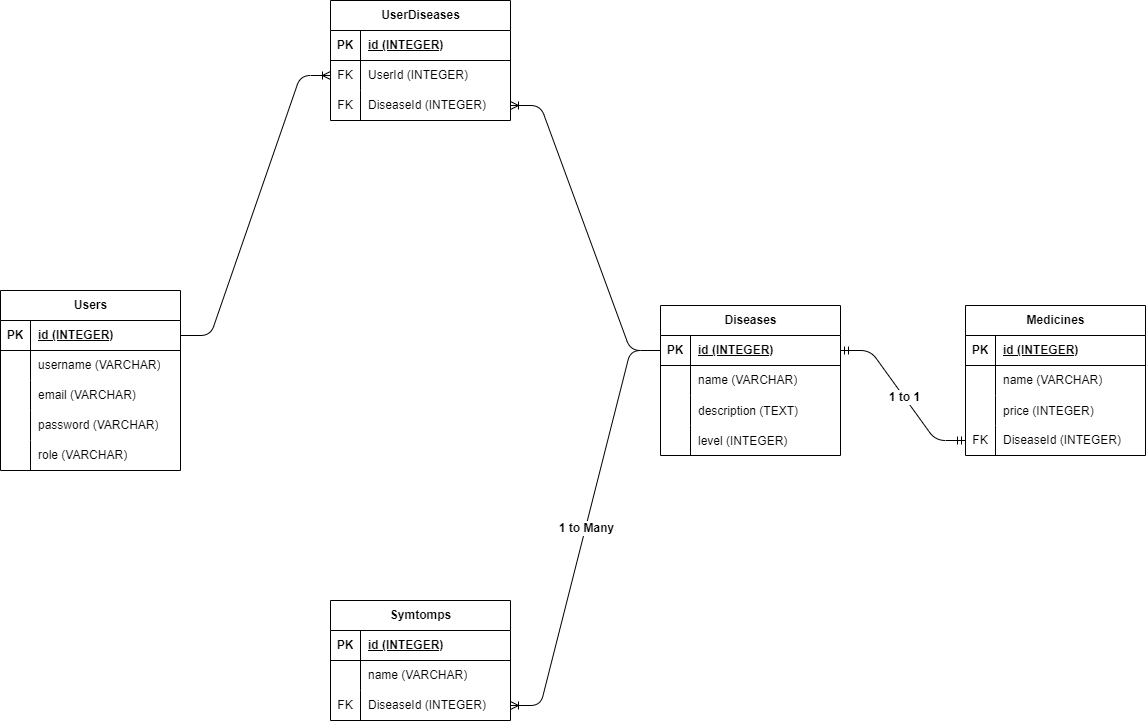

The diagram above was exported from draw.io. Its source (the exported page's mxGraphModel, read from the mxfile embedded in the PNG):
<mxGraphModel dx="1072" dy="398" grid="1" gridSize="10" guides="1" tooltips="1" connect="1" arrows="1" fold="1" page="1" pageScale="1" pageWidth="1500" pageHeight="1000" math="0" shadow="0">
  <root>
    <mxCell id="0" />
    <mxCell id="1" parent="0" />
    <mxCell id="2" value="Users" style="shape=table;startSize=30;container=1;collapsible=1;childLayout=tableLayout;fixedRows=1;rowLines=0;fontStyle=1;align=center;resizeLast=1;html=1;" parent="1" vertex="1">
      <mxGeometry x="178" y="430" width="180" height="180" as="geometry" />
    </mxCell>
    <mxCell id="3" value="" style="shape=tableRow;horizontal=0;startSize=0;swimlaneHead=0;swimlaneBody=0;fillColor=none;collapsible=0;dropTarget=0;points=[[0,0.5],[1,0.5]];portConstraint=eastwest;top=0;left=0;right=0;bottom=1;" parent="2" vertex="1">
      <mxGeometry y="30" width="180" height="30" as="geometry" />
    </mxCell>
    <mxCell id="4" value="PK" style="shape=partialRectangle;connectable=0;fillColor=none;top=0;left=0;bottom=0;right=0;fontStyle=1;overflow=hidden;whiteSpace=wrap;html=1;" parent="3" vertex="1">
      <mxGeometry width="30" height="30" as="geometry">
        <mxRectangle width="30" height="30" as="alternateBounds" />
      </mxGeometry>
    </mxCell>
    <mxCell id="5" value="id (INTEGER)" style="shape=partialRectangle;connectable=0;fillColor=none;top=0;left=0;bottom=0;right=0;align=left;spacingLeft=6;fontStyle=5;overflow=hidden;whiteSpace=wrap;html=1;" parent="3" vertex="1">
      <mxGeometry x="30" width="150" height="30" as="geometry">
        <mxRectangle width="150" height="30" as="alternateBounds" />
      </mxGeometry>
    </mxCell>
    <mxCell id="6" value="" style="shape=tableRow;horizontal=0;startSize=0;swimlaneHead=0;swimlaneBody=0;fillColor=none;collapsible=0;dropTarget=0;points=[[0,0.5],[1,0.5]];portConstraint=eastwest;top=0;left=0;right=0;bottom=0;" parent="2" vertex="1">
      <mxGeometry y="60" width="180" height="30" as="geometry" />
    </mxCell>
    <mxCell id="7" value="" style="shape=partialRectangle;connectable=0;fillColor=none;top=0;left=0;bottom=0;right=0;editable=1;overflow=hidden;whiteSpace=wrap;html=1;" parent="6" vertex="1">
      <mxGeometry width="30" height="30" as="geometry">
        <mxRectangle width="30" height="30" as="alternateBounds" />
      </mxGeometry>
    </mxCell>
    <mxCell id="8" value="username (VARCHAR)" style="shape=partialRectangle;connectable=0;fillColor=none;top=0;left=0;bottom=0;right=0;align=left;spacingLeft=6;overflow=hidden;whiteSpace=wrap;html=1;" parent="6" vertex="1">
      <mxGeometry x="30" width="150" height="30" as="geometry">
        <mxRectangle width="150" height="30" as="alternateBounds" />
      </mxGeometry>
    </mxCell>
    <mxCell id="9" value="" style="shape=tableRow;horizontal=0;startSize=0;swimlaneHead=0;swimlaneBody=0;fillColor=none;collapsible=0;dropTarget=0;points=[[0,0.5],[1,0.5]];portConstraint=eastwest;top=0;left=0;right=0;bottom=0;" parent="2" vertex="1">
      <mxGeometry y="90" width="180" height="30" as="geometry" />
    </mxCell>
    <mxCell id="10" value="" style="shape=partialRectangle;connectable=0;fillColor=none;top=0;left=0;bottom=0;right=0;editable=1;overflow=hidden;whiteSpace=wrap;html=1;" parent="9" vertex="1">
      <mxGeometry width="30" height="30" as="geometry">
        <mxRectangle width="30" height="30" as="alternateBounds" />
      </mxGeometry>
    </mxCell>
    <mxCell id="11" value="email (VARCHAR)" style="shape=partialRectangle;connectable=0;fillColor=none;top=0;left=0;bottom=0;right=0;align=left;spacingLeft=6;overflow=hidden;whiteSpace=wrap;html=1;" parent="9" vertex="1">
      <mxGeometry x="30" width="150" height="30" as="geometry">
        <mxRectangle width="150" height="30" as="alternateBounds" />
      </mxGeometry>
    </mxCell>
    <mxCell id="12" value="" style="shape=tableRow;horizontal=0;startSize=0;swimlaneHead=0;swimlaneBody=0;fillColor=none;collapsible=0;dropTarget=0;points=[[0,0.5],[1,0.5]];portConstraint=eastwest;top=0;left=0;right=0;bottom=0;" parent="2" vertex="1">
      <mxGeometry y="120" width="180" height="30" as="geometry" />
    </mxCell>
    <mxCell id="13" value="" style="shape=partialRectangle;connectable=0;fillColor=none;top=0;left=0;bottom=0;right=0;editable=1;overflow=hidden;whiteSpace=wrap;html=1;" parent="12" vertex="1">
      <mxGeometry width="30" height="30" as="geometry">
        <mxRectangle width="30" height="30" as="alternateBounds" />
      </mxGeometry>
    </mxCell>
    <mxCell id="14" value="password (VARCHAR)" style="shape=partialRectangle;connectable=0;fillColor=none;top=0;left=0;bottom=0;right=0;align=left;spacingLeft=6;overflow=hidden;whiteSpace=wrap;html=1;" parent="12" vertex="1">
      <mxGeometry x="30" width="150" height="30" as="geometry">
        <mxRectangle width="150" height="30" as="alternateBounds" />
      </mxGeometry>
    </mxCell>
    <mxCell id="15" value="" style="shape=tableRow;horizontal=0;startSize=0;swimlaneHead=0;swimlaneBody=0;fillColor=none;collapsible=0;dropTarget=0;points=[[0,0.5],[1,0.5]];portConstraint=eastwest;top=0;left=0;right=0;bottom=0;" parent="2" vertex="1">
      <mxGeometry y="150" width="180" height="30" as="geometry" />
    </mxCell>
    <mxCell id="16" value="" style="shape=partialRectangle;connectable=0;fillColor=none;top=0;left=0;bottom=0;right=0;editable=1;overflow=hidden;whiteSpace=wrap;html=1;" parent="15" vertex="1">
      <mxGeometry width="30" height="30" as="geometry">
        <mxRectangle width="30" height="30" as="alternateBounds" />
      </mxGeometry>
    </mxCell>
    <mxCell id="17" value="role (VARCHAR)" style="shape=partialRectangle;connectable=0;fillColor=none;top=0;left=0;bottom=0;right=0;align=left;spacingLeft=6;overflow=hidden;whiteSpace=wrap;html=1;" parent="15" vertex="1">
      <mxGeometry x="30" width="150" height="30" as="geometry">
        <mxRectangle width="150" height="30" as="alternateBounds" />
      </mxGeometry>
    </mxCell>
    <mxCell id="21" value="UserDiseases" style="shape=table;startSize=30;container=1;collapsible=1;childLayout=tableLayout;fixedRows=1;rowLines=0;fontStyle=1;align=center;resizeLast=1;html=1;" parent="1" vertex="1">
      <mxGeometry x="508" y="140" width="180" height="120" as="geometry" />
    </mxCell>
    <mxCell id="22" value="" style="shape=tableRow;horizontal=0;startSize=0;swimlaneHead=0;swimlaneBody=0;fillColor=none;collapsible=0;dropTarget=0;points=[[0,0.5],[1,0.5]];portConstraint=eastwest;top=0;left=0;right=0;bottom=1;" parent="21" vertex="1">
      <mxGeometry y="30" width="180" height="30" as="geometry" />
    </mxCell>
    <mxCell id="23" value="PK" style="shape=partialRectangle;connectable=0;fillColor=none;top=0;left=0;bottom=0;right=0;fontStyle=1;overflow=hidden;whiteSpace=wrap;html=1;" parent="22" vertex="1">
      <mxGeometry width="30" height="30" as="geometry">
        <mxRectangle width="30" height="30" as="alternateBounds" />
      </mxGeometry>
    </mxCell>
    <mxCell id="24" value="&lt;span style=&quot;color: rgb(0, 0, 0);&quot;&gt;id (INTEGER)&lt;/span&gt;" style="shape=partialRectangle;connectable=0;fillColor=none;top=0;left=0;bottom=0;right=0;align=left;spacingLeft=6;fontStyle=5;overflow=hidden;whiteSpace=wrap;html=1;" parent="22" vertex="1">
      <mxGeometry x="30" width="150" height="30" as="geometry">
        <mxRectangle width="150" height="30" as="alternateBounds" />
      </mxGeometry>
    </mxCell>
    <mxCell id="45" value="" style="shape=tableRow;horizontal=0;startSize=0;swimlaneHead=0;swimlaneBody=0;fillColor=none;collapsible=0;dropTarget=0;points=[[0,0.5],[1,0.5]];portConstraint=eastwest;top=0;left=0;right=0;bottom=0;" parent="21" vertex="1">
      <mxGeometry y="60" width="180" height="30" as="geometry" />
    </mxCell>
    <mxCell id="46" value="FK" style="shape=partialRectangle;connectable=0;fillColor=none;top=0;left=0;bottom=0;right=0;fontStyle=0;overflow=hidden;whiteSpace=wrap;html=1;" parent="45" vertex="1">
      <mxGeometry width="30" height="30" as="geometry">
        <mxRectangle width="30" height="30" as="alternateBounds" />
      </mxGeometry>
    </mxCell>
    <mxCell id="47" value="UserId (INTEGER)" style="shape=partialRectangle;connectable=0;fillColor=none;top=0;left=0;bottom=0;right=0;align=left;spacingLeft=6;fontStyle=0;overflow=hidden;whiteSpace=wrap;html=1;" parent="45" vertex="1">
      <mxGeometry x="30" width="150" height="30" as="geometry">
        <mxRectangle width="150" height="30" as="alternateBounds" />
      </mxGeometry>
    </mxCell>
    <mxCell id="52" value="" style="shape=tableRow;horizontal=0;startSize=0;swimlaneHead=0;swimlaneBody=0;fillColor=none;collapsible=0;dropTarget=0;points=[[0,0.5],[1,0.5]];portConstraint=eastwest;top=0;left=0;right=0;bottom=0;" parent="21" vertex="1">
      <mxGeometry y="90" width="180" height="30" as="geometry" />
    </mxCell>
    <mxCell id="53" value="FK" style="shape=partialRectangle;connectable=0;fillColor=none;top=0;left=0;bottom=0;right=0;fontStyle=0;overflow=hidden;whiteSpace=wrap;html=1;" parent="52" vertex="1">
      <mxGeometry width="30" height="30" as="geometry">
        <mxRectangle width="30" height="30" as="alternateBounds" />
      </mxGeometry>
    </mxCell>
    <mxCell id="54" value="DiseaseId (INTEGER)" style="shape=partialRectangle;connectable=0;fillColor=none;top=0;left=0;bottom=0;right=0;align=left;spacingLeft=6;fontStyle=0;overflow=hidden;whiteSpace=wrap;html=1;" parent="52" vertex="1">
      <mxGeometry x="30" width="150" height="30" as="geometry">
        <mxRectangle width="150" height="30" as="alternateBounds" />
      </mxGeometry>
    </mxCell>
    <mxCell id="55" value="Diseases" style="shape=table;startSize=30;container=1;collapsible=1;childLayout=tableLayout;fixedRows=1;rowLines=0;fontStyle=1;align=center;resizeLast=1;html=1;" parent="1" vertex="1">
      <mxGeometry x="838" y="445" width="180" height="150" as="geometry" />
    </mxCell>
    <mxCell id="56" value="" style="shape=tableRow;horizontal=0;startSize=0;swimlaneHead=0;swimlaneBody=0;fillColor=none;collapsible=0;dropTarget=0;points=[[0,0.5],[1,0.5]];portConstraint=eastwest;top=0;left=0;right=0;bottom=1;" parent="55" vertex="1">
      <mxGeometry y="30" width="180" height="30" as="geometry" />
    </mxCell>
    <mxCell id="57" value="PK" style="shape=partialRectangle;connectable=0;fillColor=none;top=0;left=0;bottom=0;right=0;fontStyle=1;overflow=hidden;whiteSpace=wrap;html=1;" parent="56" vertex="1">
      <mxGeometry width="30" height="30" as="geometry">
        <mxRectangle width="30" height="30" as="alternateBounds" />
      </mxGeometry>
    </mxCell>
    <mxCell id="58" value="id (INTEGER)" style="shape=partialRectangle;connectable=0;fillColor=none;top=0;left=0;bottom=0;right=0;align=left;spacingLeft=6;fontStyle=5;overflow=hidden;whiteSpace=wrap;html=1;" parent="56" vertex="1">
      <mxGeometry x="30" width="150" height="30" as="geometry">
        <mxRectangle width="150" height="30" as="alternateBounds" />
      </mxGeometry>
    </mxCell>
    <mxCell id="59" value="" style="shape=tableRow;horizontal=0;startSize=0;swimlaneHead=0;swimlaneBody=0;fillColor=none;collapsible=0;dropTarget=0;points=[[0,0.5],[1,0.5]];portConstraint=eastwest;top=0;left=0;right=0;bottom=0;" parent="55" vertex="1">
      <mxGeometry y="60" width="180" height="30" as="geometry" />
    </mxCell>
    <mxCell id="60" value="" style="shape=partialRectangle;connectable=0;fillColor=none;top=0;left=0;bottom=0;right=0;editable=1;overflow=hidden;whiteSpace=wrap;html=1;" parent="59" vertex="1">
      <mxGeometry width="30" height="30" as="geometry">
        <mxRectangle width="30" height="30" as="alternateBounds" />
      </mxGeometry>
    </mxCell>
    <mxCell id="61" value="name (VARCHAR)" style="shape=partialRectangle;connectable=0;fillColor=none;top=0;left=0;bottom=0;right=0;align=left;spacingLeft=6;overflow=hidden;whiteSpace=wrap;html=1;" parent="59" vertex="1">
      <mxGeometry x="30" width="150" height="30" as="geometry">
        <mxRectangle width="150" height="30" as="alternateBounds" />
      </mxGeometry>
    </mxCell>
    <mxCell id="127" value="" style="shape=tableRow;horizontal=0;startSize=0;swimlaneHead=0;swimlaneBody=0;fillColor=none;collapsible=0;dropTarget=0;points=[[0,0.5],[1,0.5]];portConstraint=eastwest;top=0;left=0;right=0;bottom=0;" vertex="1" parent="55">
      <mxGeometry y="90" width="180" height="30" as="geometry" />
    </mxCell>
    <mxCell id="128" value="" style="shape=partialRectangle;connectable=0;fillColor=none;top=0;left=0;bottom=0;right=0;editable=1;overflow=hidden;" vertex="1" parent="127">
      <mxGeometry width="30" height="30" as="geometry">
        <mxRectangle width="30" height="30" as="alternateBounds" />
      </mxGeometry>
    </mxCell>
    <mxCell id="129" value="description (TEXT)" style="shape=partialRectangle;connectable=0;fillColor=none;top=0;left=0;bottom=0;right=0;align=left;spacingLeft=6;overflow=hidden;" vertex="1" parent="127">
      <mxGeometry x="30" width="150" height="30" as="geometry">
        <mxRectangle width="150" height="30" as="alternateBounds" />
      </mxGeometry>
    </mxCell>
    <mxCell id="130" value="" style="shape=tableRow;horizontal=0;startSize=0;swimlaneHead=0;swimlaneBody=0;fillColor=none;collapsible=0;dropTarget=0;points=[[0,0.5],[1,0.5]];portConstraint=eastwest;top=0;left=0;right=0;bottom=0;" vertex="1" parent="55">
      <mxGeometry y="120" width="180" height="30" as="geometry" />
    </mxCell>
    <mxCell id="131" value="" style="shape=partialRectangle;connectable=0;fillColor=none;top=0;left=0;bottom=0;right=0;editable=1;overflow=hidden;" vertex="1" parent="130">
      <mxGeometry width="30" height="30" as="geometry">
        <mxRectangle width="30" height="30" as="alternateBounds" />
      </mxGeometry>
    </mxCell>
    <mxCell id="132" value="level (INTEGER)" style="shape=partialRectangle;connectable=0;fillColor=none;top=0;left=0;bottom=0;right=0;align=left;spacingLeft=6;overflow=hidden;" vertex="1" parent="130">
      <mxGeometry x="30" width="150" height="30" as="geometry">
        <mxRectangle width="150" height="30" as="alternateBounds" />
      </mxGeometry>
    </mxCell>
    <mxCell id="74" value="" style="edgeStyle=entityRelationEdgeStyle;fontSize=12;html=1;endArrow=ERoneToMany;exitX=1;exitY=0.5;exitDx=0;exitDy=0;entryX=0;entryY=0.5;entryDx=0;entryDy=0;" parent="1" source="3" target="45" edge="1">
      <mxGeometry width="100" height="100" relative="1" as="geometry">
        <mxPoint x="548" y="400" as="sourcePoint" />
        <mxPoint x="648" y="300" as="targetPoint" />
      </mxGeometry>
    </mxCell>
    <mxCell id="75" value="" style="edgeStyle=entityRelationEdgeStyle;fontSize=12;html=1;endArrow=ERoneToMany;exitX=0;exitY=0.5;exitDx=0;exitDy=0;entryX=1;entryY=0.5;entryDx=0;entryDy=0;" parent="1" source="56" target="52" edge="1">
      <mxGeometry width="100" height="100" relative="1" as="geometry">
        <mxPoint x="628" y="510" as="sourcePoint" />
        <mxPoint x="778" y="220" as="targetPoint" />
        <Array as="points">
          <mxPoint x="948" y="375" />
        </Array>
      </mxGeometry>
    </mxCell>
    <mxCell id="76" value="Symtomps" style="shape=table;startSize=30;container=1;collapsible=1;childLayout=tableLayout;fixedRows=1;rowLines=0;fontStyle=1;align=center;resizeLast=1;html=1;" parent="1" vertex="1">
      <mxGeometry x="508" y="740" width="180" height="120" as="geometry" />
    </mxCell>
    <mxCell id="77" value="" style="shape=tableRow;horizontal=0;startSize=0;swimlaneHead=0;swimlaneBody=0;fillColor=none;collapsible=0;dropTarget=0;points=[[0,0.5],[1,0.5]];portConstraint=eastwest;top=0;left=0;right=0;bottom=1;" parent="76" vertex="1">
      <mxGeometry y="30" width="180" height="30" as="geometry" />
    </mxCell>
    <mxCell id="78" value="PK" style="shape=partialRectangle;connectable=0;fillColor=none;top=0;left=0;bottom=0;right=0;fontStyle=1;overflow=hidden;whiteSpace=wrap;html=1;" parent="77" vertex="1">
      <mxGeometry width="30" height="30" as="geometry">
        <mxRectangle width="30" height="30" as="alternateBounds" />
      </mxGeometry>
    </mxCell>
    <mxCell id="79" value="id (INTEGER)" style="shape=partialRectangle;connectable=0;fillColor=none;top=0;left=0;bottom=0;right=0;align=left;spacingLeft=6;fontStyle=5;overflow=hidden;whiteSpace=wrap;html=1;" parent="77" vertex="1">
      <mxGeometry x="30" width="150" height="30" as="geometry">
        <mxRectangle width="150" height="30" as="alternateBounds" />
      </mxGeometry>
    </mxCell>
    <mxCell id="80" value="" style="shape=tableRow;horizontal=0;startSize=0;swimlaneHead=0;swimlaneBody=0;fillColor=none;collapsible=0;dropTarget=0;points=[[0,0.5],[1,0.5]];portConstraint=eastwest;top=0;left=0;right=0;bottom=0;" parent="76" vertex="1">
      <mxGeometry y="60" width="180" height="30" as="geometry" />
    </mxCell>
    <mxCell id="81" value="" style="shape=partialRectangle;connectable=0;fillColor=none;top=0;left=0;bottom=0;right=0;editable=1;overflow=hidden;whiteSpace=wrap;html=1;" parent="80" vertex="1">
      <mxGeometry width="30" height="30" as="geometry">
        <mxRectangle width="30" height="30" as="alternateBounds" />
      </mxGeometry>
    </mxCell>
    <mxCell id="82" value="name (VARCHAR)" style="shape=partialRectangle;connectable=0;fillColor=none;top=0;left=0;bottom=0;right=0;align=left;spacingLeft=6;overflow=hidden;whiteSpace=wrap;html=1;" parent="80" vertex="1">
      <mxGeometry x="30" width="150" height="30" as="geometry">
        <mxRectangle width="150" height="30" as="alternateBounds" />
      </mxGeometry>
    </mxCell>
    <mxCell id="120" value="" style="shape=tableRow;horizontal=0;startSize=0;swimlaneHead=0;swimlaneBody=0;fillColor=none;collapsible=0;dropTarget=0;points=[[0,0.5],[1,0.5]];portConstraint=eastwest;top=0;left=0;right=0;bottom=0;" parent="76" vertex="1">
      <mxGeometry y="90" width="180" height="30" as="geometry" />
    </mxCell>
    <mxCell id="121" value="FK" style="shape=partialRectangle;connectable=0;fillColor=none;top=0;left=0;bottom=0;right=0;fontStyle=0;overflow=hidden;whiteSpace=wrap;html=1;" parent="120" vertex="1">
      <mxGeometry width="30" height="30" as="geometry">
        <mxRectangle width="30" height="30" as="alternateBounds" />
      </mxGeometry>
    </mxCell>
    <mxCell id="122" value="&lt;span style=&quot;color: rgb(0, 0, 0);&quot;&gt;DiseaseId (INTEGER)&lt;/span&gt;" style="shape=partialRectangle;connectable=0;fillColor=none;top=0;left=0;bottom=0;right=0;align=left;spacingLeft=6;fontStyle=0;overflow=hidden;whiteSpace=wrap;html=1;" parent="120" vertex="1">
      <mxGeometry x="30" width="150" height="30" as="geometry">
        <mxRectangle width="150" height="30" as="alternateBounds" />
      </mxGeometry>
    </mxCell>
    <mxCell id="93" value="" style="edgeStyle=entityRelationEdgeStyle;fontSize=12;html=1;endArrow=ERoneToMany;exitX=0;exitY=0.5;exitDx=0;exitDy=0;entryX=1;entryY=0.5;entryDx=0;entryDy=0;" parent="1" source="56" target="120" edge="1">
      <mxGeometry width="100" height="100" relative="1" as="geometry">
        <mxPoint x="675" y="460" as="sourcePoint" />
        <mxPoint x="825" y="830" as="targetPoint" />
        <Array as="points">
          <mxPoint x="825" y="610" />
        </Array>
      </mxGeometry>
    </mxCell>
    <mxCell id="94" value="&lt;font style=&quot;font-size: 12px;&quot;&gt;&lt;b&gt;1 to Many&lt;/b&gt;&lt;/font&gt;" style="edgeLabel;html=1;align=center;verticalAlign=middle;resizable=0;points=[];" parent="93" vertex="1" connectable="0">
      <mxGeometry x="0.001" y="1" relative="1" as="geometry">
        <mxPoint as="offset" />
      </mxGeometry>
    </mxCell>
    <mxCell id="96" value="Medicines" style="shape=table;startSize=30;container=1;collapsible=1;childLayout=tableLayout;fixedRows=1;rowLines=0;fontStyle=1;align=center;resizeLast=1;html=1;" parent="1" vertex="1">
      <mxGeometry x="1143" y="445" width="180" height="150" as="geometry" />
    </mxCell>
    <mxCell id="97" value="" style="shape=tableRow;horizontal=0;startSize=0;swimlaneHead=0;swimlaneBody=0;fillColor=none;collapsible=0;dropTarget=0;points=[[0,0.5],[1,0.5]];portConstraint=eastwest;top=0;left=0;right=0;bottom=1;" parent="96" vertex="1">
      <mxGeometry y="30" width="180" height="30" as="geometry" />
    </mxCell>
    <mxCell id="98" value="PK" style="shape=partialRectangle;connectable=0;fillColor=none;top=0;left=0;bottom=0;right=0;fontStyle=1;overflow=hidden;whiteSpace=wrap;html=1;" parent="97" vertex="1">
      <mxGeometry width="30" height="30" as="geometry">
        <mxRectangle width="30" height="30" as="alternateBounds" />
      </mxGeometry>
    </mxCell>
    <mxCell id="99" value="id (INTEGER)" style="shape=partialRectangle;connectable=0;fillColor=none;top=0;left=0;bottom=0;right=0;align=left;spacingLeft=6;fontStyle=5;overflow=hidden;whiteSpace=wrap;html=1;" parent="97" vertex="1">
      <mxGeometry x="30" width="150" height="30" as="geometry">
        <mxRectangle width="150" height="30" as="alternateBounds" />
      </mxGeometry>
    </mxCell>
    <mxCell id="100" value="" style="shape=tableRow;horizontal=0;startSize=0;swimlaneHead=0;swimlaneBody=0;fillColor=none;collapsible=0;dropTarget=0;points=[[0,0.5],[1,0.5]];portConstraint=eastwest;top=0;left=0;right=0;bottom=0;" parent="96" vertex="1">
      <mxGeometry y="60" width="180" height="30" as="geometry" />
    </mxCell>
    <mxCell id="101" value="" style="shape=partialRectangle;connectable=0;fillColor=none;top=0;left=0;bottom=0;right=0;editable=1;overflow=hidden;whiteSpace=wrap;html=1;" parent="100" vertex="1">
      <mxGeometry width="30" height="30" as="geometry">
        <mxRectangle width="30" height="30" as="alternateBounds" />
      </mxGeometry>
    </mxCell>
    <mxCell id="102" value="name (VARCHAR)" style="shape=partialRectangle;connectable=0;fillColor=none;top=0;left=0;bottom=0;right=0;align=left;spacingLeft=6;overflow=hidden;whiteSpace=wrap;html=1;" parent="100" vertex="1">
      <mxGeometry x="30" width="150" height="30" as="geometry">
        <mxRectangle width="150" height="30" as="alternateBounds" />
      </mxGeometry>
    </mxCell>
    <mxCell id="133" value="" style="shape=tableRow;horizontal=0;startSize=0;swimlaneHead=0;swimlaneBody=0;fillColor=none;collapsible=0;dropTarget=0;points=[[0,0.5],[1,0.5]];portConstraint=eastwest;top=0;left=0;right=0;bottom=0;" vertex="1" parent="96">
      <mxGeometry y="90" width="180" height="30" as="geometry" />
    </mxCell>
    <mxCell id="134" value="" style="shape=partialRectangle;connectable=0;fillColor=none;top=0;left=0;bottom=0;right=0;editable=1;overflow=hidden;" vertex="1" parent="133">
      <mxGeometry width="30" height="30" as="geometry">
        <mxRectangle width="30" height="30" as="alternateBounds" />
      </mxGeometry>
    </mxCell>
    <mxCell id="135" value="price (INTEGER)" style="shape=partialRectangle;connectable=0;fillColor=none;top=0;left=0;bottom=0;right=0;align=left;spacingLeft=6;overflow=hidden;" vertex="1" parent="133">
      <mxGeometry x="30" width="150" height="30" as="geometry">
        <mxRectangle width="150" height="30" as="alternateBounds" />
      </mxGeometry>
    </mxCell>
    <mxCell id="112" value="" style="shape=tableRow;horizontal=0;startSize=0;swimlaneHead=0;swimlaneBody=0;fillColor=none;collapsible=0;dropTarget=0;points=[[0,0.5],[1,0.5]];portConstraint=eastwest;top=0;left=0;right=0;bottom=0;" parent="96" vertex="1">
      <mxGeometry y="120" width="180" height="30" as="geometry" />
    </mxCell>
    <mxCell id="113" value="FK" style="shape=partialRectangle;connectable=0;fillColor=none;top=0;left=0;bottom=0;right=0;fontStyle=0;overflow=hidden;whiteSpace=wrap;html=1;" parent="112" vertex="1">
      <mxGeometry width="30" height="30" as="geometry">
        <mxRectangle width="30" height="30" as="alternateBounds" />
      </mxGeometry>
    </mxCell>
    <mxCell id="114" value="&lt;span style=&quot;color: rgb(0, 0, 0);&quot;&gt;DiseaseId (INTEGER)&lt;/span&gt;" style="shape=partialRectangle;connectable=0;fillColor=none;top=0;left=0;bottom=0;right=0;align=left;spacingLeft=6;fontStyle=0;overflow=hidden;whiteSpace=wrap;html=1;" parent="112" vertex="1">
      <mxGeometry x="30" width="150" height="30" as="geometry">
        <mxRectangle width="150" height="30" as="alternateBounds" />
      </mxGeometry>
    </mxCell>
    <mxCell id="115" value="" style="edgeStyle=entityRelationEdgeStyle;fontSize=12;html=1;endArrow=ERmandOne;startArrow=ERmandOne;exitX=0;exitY=0.5;exitDx=0;exitDy=0;entryX=1;entryY=0.5;entryDx=0;entryDy=0;" parent="1" source="112" target="56" edge="1">
      <mxGeometry width="100" height="100" relative="1" as="geometry">
        <mxPoint x="1063" y="560" as="sourcePoint" />
        <mxPoint x="1015" y="490" as="targetPoint" />
        <Array as="points">
          <mxPoint x="1313" y="705" />
          <mxPoint x="1213" y="665" />
          <mxPoint x="943" y="680" />
        </Array>
      </mxGeometry>
    </mxCell>
    <mxCell id="116" value="&lt;b&gt;&lt;font style=&quot;font-size: 12px;&quot;&gt;1 to 1&lt;/font&gt;&lt;/b&gt;" style="edgeLabel;html=1;align=center;verticalAlign=middle;resizable=0;points=[];" parent="115" vertex="1" connectable="0">
      <mxGeometry x="-0.0296" y="1" relative="1" as="geometry">
        <mxPoint y="-1" as="offset" />
      </mxGeometry>
    </mxCell>
  </root>
</mxGraphModel>